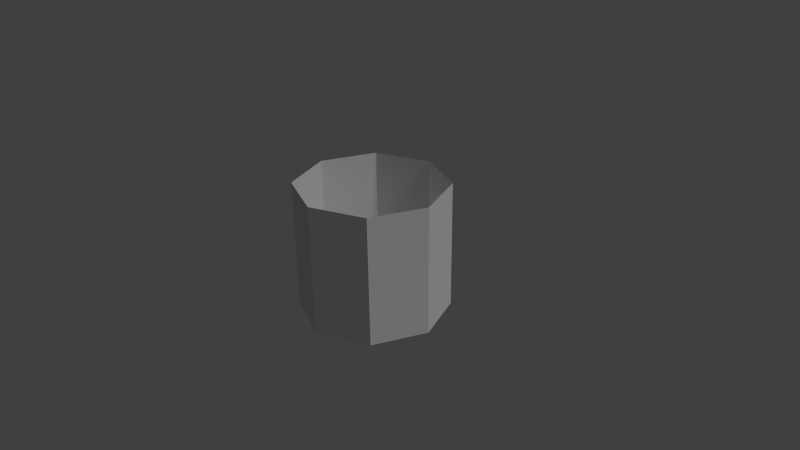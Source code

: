 # Source: outside.blend  (saved by Blender 2.74.0; exported with 4.5.12 LTS)
import bpy
from mathutils import Matrix  # noqa: F401  (used for matrix-valued properties, if any)

bpy.ops.wm.read_factory_settings(use_empty=True)
scene = bpy.context.scene
scene.name = 'Scene'

# ---- collections
col_collection_1 = bpy.data.collections.new('Collection 1'); scene.collection.children.link(col_collection_1)

# ---- world
world_world = bpy.data.worlds.new('World'); scene.world = world_world
world_world.color = (0.05088, 0.05088, 0.05088)
world_world.use_sun_shadow = False
world_world.sun_shadow_jitter_overblur = 0.0
world_world.cycles.sampling_method = 'MANUAL'
world_world.cycles.sample_map_resolution = 256

# ---- cameras
cam_camera = bpy.data.cameras.new('Camera')
cam_camera.clip_end = 100.0
cam_camera.lens = 35.0
cam_camera.sensor_width = 32.0
cam_camera.sensor_height = 18.0
cam_camera.ortho_scale = 7.314
cam_camera.dof.focus_distance = 0.0
cam_camera.dof.aperture_fstop = 128.0

# ---- lights
light_lamp = bpy.data.lights.new('Lamp', 'SUN')
light_lamp.transmission_factor = 0.0
light_lamp.cutoff_distance = 30.0
light_lamp.angle = 0.1993
light_lamp.energy = 1.0
light_lamp.shadow_buffer_clip_start = 1.001
light_lamp.shadow_soft_size = 0.1
light_lamp.shadow_cascade_max_distance = 1000.0
light_lamp.cycles.use_multiple_importance_sampling = False

# ---- meshes
me_cylinder = bpy.data.meshes.new('Cylinder')
me_cylinder.from_pydata([(-3.236e-09, 0.5656, -0.7893), (0.0, 1.0, 1.0), (0.4, 0.4, -0.7893), (0.7071, 0.7071, 1.0), (0.5656, -2.473e-08, -0.7893), (1.0, -4.371e-08, 1.0), (0.4, -0.4, -0.7893), (0.7071, -0.7071, 1.0), (-5.269e-08, -0.5656, -0.7893), (-8.742e-08, -1.0, 1.0), (-0.4, -0.4, -0.7893), (-0.7071, -0.7071, 1.0), (-0.5656, 6.745e-09, -0.7893), (-1.0, 1.192e-08, 1.0), (-0.4, 0.4, -0.7893), (-0.7071, 0.7071, 1.0), (0.0, 1.0, -0.7284), (0.7071, 0.7071, -0.7284), (1.0, -4.371e-08, -0.7284), (0.7071, -0.7071, -0.7284), (-8.742e-08, -1.0, -0.7284), (-0.7071, -0.7071, -0.7284), (-1.0, 1.192e-08, -0.7284), (-0.7071, 0.7071, -0.7284)], [], [(16, 17, 3, 1), (17, 18, 5, 3), (18, 19, 7, 5), (19, 20, 9, 7), (20, 21, 11, 9), (21, 22, 13, 11), (23, 16, 1, 15), (22, 23, 15, 13), (12, 14, 23, 22), (14, 0, 16, 23), (10, 12, 22, 21), (8, 10, 21, 20), (6, 8, 20, 19), (4, 6, 19, 18), (2, 4, 18, 17), (0, 2, 17, 16)])
_uv = me_cylinder.uv_layers.new(name='UVMap')
_uv.uv.foreach_set('vector', [0.7495, 0.1907, 0.6244, 0.1907, 0.6243, 0.9988, 0.7495, 0.9988, 0.6244, 0.1907, 0.4993, 0.1906, 0.4992, 0.9988, 0.6243, 0.9988, 0.4993, 0.1906, 0.3741, 0.1906, 0.3741, 0.9987, 0.4992, 0.9988, 0.3741, 0.1906, 0.249, 0.1906, 0.249, 0.9987, 0.3741, 0.9987, 0.249, 0.1906, 0.1239, 0.1906, 0.1239, 0.9987, 0.249, 0.9987, 0.1239, 0.1906, -0.001227, 0.1906, -0.001265, 0.9987, 0.1239, 0.9987, 0.8746, 0.1907, 0.7495, 0.1907, 0.7495, 0.9988, 0.8746, 0.9988, 0.9997, 0.1907, 0.8746, 0.1907, 0.8746, 0.9988, 0.9997, 0.9988, 0.9998, 0.001332, 0.8747, 0.00131, 0.8746, 0.1907, 0.9997, 0.1907, 0.8747, 0.00131, 0.7495, 0.001287, 0.7495, 0.1907, 0.8746, 0.1907, 0.1239, 0.001175, -0.001188, 0.001152, -0.001227, 0.1906, 0.1239, 0.1906, 0.2491, 0.001197, 0.1239, 0.001175, 0.1239, 0.1906, 0.249, 0.1906, 0.3742, 0.00122, 0.2491, 0.001197, 0.249, 0.1906, 0.3741, 0.1906, 0.4993, 0.001242, 0.3742, 0.00122, 0.3741, 0.1906, 0.4993, 0.1906, 0.6244, 0.001265, 0.4993, 0.001242, 0.4993, 0.1906, 0.6244, 0.1907, 0.7495, 0.001287, 0.6244, 0.001265, 0.6244, 0.1907, 0.7495, 0.1907])
me_cylinder.use_remesh_preserve_volume = False
me_cylinder.use_remesh_preserve_attributes = False
me_cylinder.use_mirror_vertex_groups = False
me_cylinder.update()

# ---- objects
ob_cylinder = bpy.data.objects.new('Cylinder', me_cylinder)
ob_lamp = bpy.data.objects.new('Lamp', light_lamp)
ob_camera = bpy.data.objects.new('Camera', cam_camera)

# ---- transforms, parenting, visibility, modifiers, constraints
ob_cylinder.location = (0.0, 0.0, 0.0)
ob_cylinder.lineart.crease_threshold = 0.0
ob_lamp.location = (0.8845, 0.7427, 1.363)
ob_lamp.rotation_euler = (0.6503, 0.05522, 1.866)
ob_lamp.lock_rotations_4d = False
ob_lamp.empty_display_type = 'ARROWS'
ob_lamp.color = (0.0, 0.0, 0.0, 0.0)
ob_lamp.lineart.crease_threshold = 0.0
ob_camera.location = (7.481, -6.508, 5.344)
ob_camera.rotation_euler = (1.109, 0.01082, 0.8149)
ob_camera.lock_rotations_4d = False
ob_camera.empty_display_type = 'ARROWS'
ob_camera.color = (0.0, 0.0, 0.0, 0.0)
ob_camera.display_type = 'WIRE'
ob_camera.lineart.crease_threshold = 0.0

# ---- collection membership
col_collection_1.objects.link(ob_cylinder)
col_collection_1.objects.link(ob_lamp)
col_collection_1.objects.link(ob_camera)

# ---- scene / render settings (as saved in the file)
scene.camera = ob_camera
scene.frame_start = 1; scene.frame_end = 250; scene.frame_set(1)
scene.render.engine = 'BLENDER_EEVEE_NEXT'
scene.render.resolution_percentage = 50
scene.render.dither_intensity = 0.0
scene.cycles.use_denoising = False
scene.cycles.samples = 10
scene.cycles.sampling_pattern = 'TABULATED_SOBOL'
scene.cycles.light_sampling_threshold = 0.0
scene.cycles.use_adaptive_sampling = False
scene.cycles.use_light_tree = False
scene.cycles.blur_glossy = 0.0
scene.cycles.pixel_filter_type = 'GAUSSIAN'
scene.cycles.sample_clamp_indirect = 0.0
scene.view_settings.view_transform = 'Standard'
bpy.context.view_layer.update()
